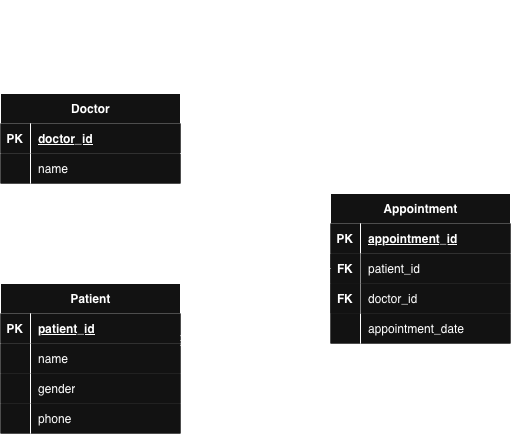

The diagram above was exported from draw.io. Its source (the exported page's mxGraphModel, read from the mxfile embedded in the PNG):
<mxGraphModel dx="838" dy="619" grid="1" gridSize="10" guides="1" tooltips="1" connect="1" arrows="1" fold="1" page="1" pageScale="1" pageWidth="827" pageHeight="1169" math="0" shadow="0">
  <root>
    <mxCell id="0" />
    <mxCell id="1" parent="0" />
    <mxCell id="fKy6dbaPuDSUTT7giPYU-1" parent="1" style="shape=table;startSize=30;container=1;collapsible=1;childLayout=tableLayout;fixedRows=1;rowLines=0;fontStyle=1;align=center;resizeLast=1;html=1;" value="Doctor" vertex="1">
      <mxGeometry height="90" width="180" x="160" y="190" as="geometry" />
    </mxCell>
    <mxCell id="fKy6dbaPuDSUTT7giPYU-2" parent="fKy6dbaPuDSUTT7giPYU-1" style="shape=tableRow;horizontal=0;startSize=0;swimlaneHead=0;swimlaneBody=0;collapsible=0;dropTarget=0;points=[[0,0.5],[1,0.5]];portConstraint=eastwest;top=0;left=0;right=0;bottom=1;" value="" vertex="1">
      <mxGeometry height="30" width="180" y="30" as="geometry" />
    </mxCell>
    <mxCell id="fKy6dbaPuDSUTT7giPYU-3" parent="fKy6dbaPuDSUTT7giPYU-2" style="shape=partialRectangle;connectable=0;top=0;left=0;bottom=0;right=0;fontStyle=1;overflow=hidden;whiteSpace=wrap;html=1;" value="PK" vertex="1">
      <mxGeometry height="30" width="30" as="geometry">
        <mxRectangle height="30" width="30" as="alternateBounds" />
      </mxGeometry>
    </mxCell>
    <mxCell id="fKy6dbaPuDSUTT7giPYU-4" parent="fKy6dbaPuDSUTT7giPYU-2" style="shape=partialRectangle;connectable=0;top=0;left=0;bottom=0;right=0;align=left;spacingLeft=6;fontStyle=5;overflow=hidden;whiteSpace=wrap;html=1;" value="doctor_id" vertex="1">
      <mxGeometry height="30" width="150" x="30" as="geometry">
        <mxRectangle height="30" width="150" as="alternateBounds" />
      </mxGeometry>
    </mxCell>
    <mxCell id="fKy6dbaPuDSUTT7giPYU-5" parent="fKy6dbaPuDSUTT7giPYU-1" style="shape=tableRow;horizontal=0;startSize=0;swimlaneHead=0;swimlaneBody=0;collapsible=0;dropTarget=0;points=[[0,0.5],[1,0.5]];portConstraint=eastwest;top=0;left=0;right=0;bottom=0;" value="" vertex="1">
      <mxGeometry height="30" width="180" y="60" as="geometry" />
    </mxCell>
    <mxCell id="fKy6dbaPuDSUTT7giPYU-6" parent="fKy6dbaPuDSUTT7giPYU-5" style="shape=partialRectangle;connectable=0;top=0;left=0;bottom=0;right=0;editable=1;overflow=hidden;whiteSpace=wrap;html=1;" value="" vertex="1">
      <mxGeometry height="30" width="30" as="geometry">
        <mxRectangle height="30" width="30" as="alternateBounds" />
      </mxGeometry>
    </mxCell>
    <mxCell id="fKy6dbaPuDSUTT7giPYU-7" parent="fKy6dbaPuDSUTT7giPYU-5" style="shape=partialRectangle;connectable=0;top=0;left=0;bottom=0;right=0;align=left;spacingLeft=6;overflow=hidden;whiteSpace=wrap;html=1;" value="name" vertex="1">
      <mxGeometry height="30" width="150" x="30" as="geometry">
        <mxRectangle height="30" width="150" as="alternateBounds" />
      </mxGeometry>
    </mxCell>
    <mxCell id="fKy6dbaPuDSUTT7giPYU-14" parent="1" style="shape=table;startSize=30;container=1;collapsible=1;childLayout=tableLayout;fixedRows=1;rowLines=0;fontStyle=1;align=center;resizeLast=1;html=1;" value="Patient" vertex="1">
      <mxGeometry height="150" width="180" x="160" y="380" as="geometry" />
    </mxCell>
    <mxCell id="fKy6dbaPuDSUTT7giPYU-15" parent="fKy6dbaPuDSUTT7giPYU-14" style="shape=tableRow;horizontal=0;startSize=0;swimlaneHead=0;swimlaneBody=0;collapsible=0;dropTarget=0;points=[[0,0.5],[1,0.5]];portConstraint=eastwest;top=0;left=0;right=0;bottom=1;" value="" vertex="1">
      <mxGeometry height="30" width="180" y="30" as="geometry" />
    </mxCell>
    <mxCell id="fKy6dbaPuDSUTT7giPYU-16" parent="fKy6dbaPuDSUTT7giPYU-15" style="shape=partialRectangle;connectable=0;top=0;left=0;bottom=0;right=0;fontStyle=1;overflow=hidden;whiteSpace=wrap;html=1;" value="PK" vertex="1">
      <mxGeometry height="30" width="30" as="geometry">
        <mxRectangle height="30" width="30" as="alternateBounds" />
      </mxGeometry>
    </mxCell>
    <mxCell id="fKy6dbaPuDSUTT7giPYU-17" parent="fKy6dbaPuDSUTT7giPYU-15" style="shape=partialRectangle;connectable=0;top=0;left=0;bottom=0;right=0;align=left;spacingLeft=6;fontStyle=5;overflow=hidden;whiteSpace=wrap;html=1;" value="patient_id" vertex="1">
      <mxGeometry height="30" width="150" x="30" as="geometry">
        <mxRectangle height="30" width="150" as="alternateBounds" />
      </mxGeometry>
    </mxCell>
    <mxCell id="fKy6dbaPuDSUTT7giPYU-18" parent="fKy6dbaPuDSUTT7giPYU-14" style="shape=tableRow;horizontal=0;startSize=0;swimlaneHead=0;swimlaneBody=0;collapsible=0;dropTarget=0;points=[[0,0.5],[1,0.5]];portConstraint=eastwest;top=0;left=0;right=0;bottom=0;" value="" vertex="1">
      <mxGeometry height="30" width="180" y="60" as="geometry" />
    </mxCell>
    <mxCell id="fKy6dbaPuDSUTT7giPYU-19" parent="fKy6dbaPuDSUTT7giPYU-18" style="shape=partialRectangle;connectable=0;top=0;left=0;bottom=0;right=0;editable=1;overflow=hidden;whiteSpace=wrap;html=1;" value="" vertex="1">
      <mxGeometry height="30" width="30" as="geometry">
        <mxRectangle height="30" width="30" as="alternateBounds" />
      </mxGeometry>
    </mxCell>
    <mxCell id="fKy6dbaPuDSUTT7giPYU-20" parent="fKy6dbaPuDSUTT7giPYU-18" style="shape=partialRectangle;connectable=0;top=0;left=0;bottom=0;right=0;align=left;spacingLeft=6;overflow=hidden;whiteSpace=wrap;html=1;" value="name" vertex="1">
      <mxGeometry height="30" width="150" x="30" as="geometry">
        <mxRectangle height="30" width="150" as="alternateBounds" />
      </mxGeometry>
    </mxCell>
    <mxCell id="fKy6dbaPuDSUTT7giPYU-21" parent="fKy6dbaPuDSUTT7giPYU-14" style="shape=tableRow;horizontal=0;startSize=0;swimlaneHead=0;swimlaneBody=0;collapsible=0;dropTarget=0;points=[[0,0.5],[1,0.5]];portConstraint=eastwest;top=0;left=0;right=0;bottom=0;" value="" vertex="1">
      <mxGeometry height="30" width="180" y="90" as="geometry" />
    </mxCell>
    <mxCell id="fKy6dbaPuDSUTT7giPYU-22" parent="fKy6dbaPuDSUTT7giPYU-21" style="shape=partialRectangle;connectable=0;top=0;left=0;bottom=0;right=0;editable=1;overflow=hidden;whiteSpace=wrap;html=1;" value="" vertex="1">
      <mxGeometry height="30" width="30" as="geometry">
        <mxRectangle height="30" width="30" as="alternateBounds" />
      </mxGeometry>
    </mxCell>
    <mxCell id="fKy6dbaPuDSUTT7giPYU-23" parent="fKy6dbaPuDSUTT7giPYU-21" style="shape=partialRectangle;connectable=0;top=0;left=0;bottom=0;right=0;align=left;spacingLeft=6;overflow=hidden;whiteSpace=wrap;html=1;" value="gender" vertex="1">
      <mxGeometry height="30" width="150" x="30" as="geometry">
        <mxRectangle height="30" width="150" as="alternateBounds" />
      </mxGeometry>
    </mxCell>
    <mxCell id="fKy6dbaPuDSUTT7giPYU-24" parent="fKy6dbaPuDSUTT7giPYU-14" style="shape=tableRow;horizontal=0;startSize=0;swimlaneHead=0;swimlaneBody=0;collapsible=0;dropTarget=0;points=[[0,0.5],[1,0.5]];portConstraint=eastwest;top=0;left=0;right=0;bottom=0;" value="" vertex="1">
      <mxGeometry height="30" width="180" y="120" as="geometry" />
    </mxCell>
    <mxCell id="fKy6dbaPuDSUTT7giPYU-25" parent="fKy6dbaPuDSUTT7giPYU-24" style="shape=partialRectangle;connectable=0;top=0;left=0;bottom=0;right=0;editable=1;overflow=hidden;whiteSpace=wrap;html=1;" value="" vertex="1">
      <mxGeometry height="30" width="30" as="geometry">
        <mxRectangle height="30" width="30" as="alternateBounds" />
      </mxGeometry>
    </mxCell>
    <mxCell id="fKy6dbaPuDSUTT7giPYU-26" parent="fKy6dbaPuDSUTT7giPYU-24" style="shape=partialRectangle;connectable=0;top=0;left=0;bottom=0;right=0;align=left;spacingLeft=6;overflow=hidden;whiteSpace=wrap;html=1;" value="phone" vertex="1">
      <mxGeometry height="30" width="150" x="30" as="geometry">
        <mxRectangle height="30" width="150" as="alternateBounds" />
      </mxGeometry>
    </mxCell>
    <mxCell id="fKy6dbaPuDSUTT7giPYU-27" parent="1" style="shape=table;startSize=30;container=1;collapsible=1;childLayout=tableLayout;fixedRows=1;rowLines=0;fontStyle=1;align=center;resizeLast=1;html=1;" value="Appointment" vertex="1">
      <mxGeometry height="150" width="180" x="490" y="290" as="geometry" />
    </mxCell>
    <mxCell id="fKy6dbaPuDSUTT7giPYU-28" parent="fKy6dbaPuDSUTT7giPYU-27" style="shape=tableRow;horizontal=0;startSize=0;swimlaneHead=0;swimlaneBody=0;collapsible=0;dropTarget=0;points=[[0,0.5],[1,0.5]];portConstraint=eastwest;top=0;left=0;right=0;bottom=1;" value="" vertex="1">
      <mxGeometry height="30" width="180" y="30" as="geometry" />
    </mxCell>
    <mxCell id="fKy6dbaPuDSUTT7giPYU-29" parent="fKy6dbaPuDSUTT7giPYU-28" style="shape=partialRectangle;connectable=0;top=0;left=0;bottom=0;right=0;fontStyle=1;overflow=hidden;whiteSpace=wrap;html=1;" value="PK" vertex="1">
      <mxGeometry height="30" width="30" as="geometry">
        <mxRectangle height="30" width="30" as="alternateBounds" />
      </mxGeometry>
    </mxCell>
    <mxCell id="fKy6dbaPuDSUTT7giPYU-30" parent="fKy6dbaPuDSUTT7giPYU-28" style="shape=partialRectangle;connectable=0;top=0;left=0;bottom=0;right=0;align=left;spacingLeft=6;fontStyle=5;overflow=hidden;whiteSpace=wrap;html=1;" value="appointment_id" vertex="1">
      <mxGeometry height="30" width="150" x="30" as="geometry">
        <mxRectangle height="30" width="150" as="alternateBounds" />
      </mxGeometry>
    </mxCell>
    <mxCell id="fKy6dbaPuDSUTT7giPYU-31" parent="fKy6dbaPuDSUTT7giPYU-27" style="shape=tableRow;horizontal=0;startSize=0;swimlaneHead=0;swimlaneBody=0;collapsible=0;dropTarget=0;points=[[0,0.5],[1,0.5]];portConstraint=eastwest;top=0;left=0;right=0;bottom=0;" value="" vertex="1">
      <mxGeometry height="30" width="180" y="60" as="geometry" />
    </mxCell>
    <mxCell id="fKy6dbaPuDSUTT7giPYU-32" parent="fKy6dbaPuDSUTT7giPYU-31" style="shape=partialRectangle;connectable=0;top=0;left=0;bottom=0;right=0;editable=1;overflow=hidden;whiteSpace=wrap;html=1;" value="" vertex="1">
      <mxGeometry height="30" width="30" as="geometry">
        <mxRectangle height="30" width="30" as="alternateBounds" />
      </mxGeometry>
    </mxCell>
    <mxCell id="fKy6dbaPuDSUTT7giPYU-33" parent="fKy6dbaPuDSUTT7giPYU-31" style="shape=partialRectangle;connectable=0;top=0;left=0;bottom=0;right=0;align=left;spacingLeft=6;overflow=hidden;whiteSpace=wrap;html=1;" value="patient_id" vertex="1">
      <mxGeometry height="30" width="150" x="30" as="geometry">
        <mxRectangle height="30" width="150" as="alternateBounds" />
      </mxGeometry>
    </mxCell>
    <mxCell id="fKy6dbaPuDSUTT7giPYU-34" parent="fKy6dbaPuDSUTT7giPYU-27" style="shape=tableRow;horizontal=0;startSize=0;swimlaneHead=0;swimlaneBody=0;collapsible=0;dropTarget=0;points=[[0,0.5],[1,0.5]];portConstraint=eastwest;top=0;left=0;right=0;bottom=0;" value="" vertex="1">
      <mxGeometry height="30" width="180" y="90" as="geometry" />
    </mxCell>
    <mxCell id="fKy6dbaPuDSUTT7giPYU-35" parent="fKy6dbaPuDSUTT7giPYU-34" style="shape=partialRectangle;connectable=0;top=0;left=0;bottom=0;right=0;editable=1;overflow=hidden;whiteSpace=wrap;html=1;" value="" vertex="1">
      <mxGeometry height="30" width="30" as="geometry">
        <mxRectangle height="30" width="30" as="alternateBounds" />
      </mxGeometry>
    </mxCell>
    <mxCell id="fKy6dbaPuDSUTT7giPYU-36" parent="fKy6dbaPuDSUTT7giPYU-34" style="shape=partialRectangle;connectable=0;top=0;left=0;bottom=0;right=0;align=left;spacingLeft=6;overflow=hidden;whiteSpace=wrap;html=1;" value="doctor_id" vertex="1">
      <mxGeometry height="30" width="150" x="30" as="geometry">
        <mxRectangle height="30" width="150" as="alternateBounds" />
      </mxGeometry>
    </mxCell>
    <mxCell id="fKy6dbaPuDSUTT7giPYU-37" parent="fKy6dbaPuDSUTT7giPYU-27" style="shape=tableRow;horizontal=0;startSize=0;swimlaneHead=0;swimlaneBody=0;collapsible=0;dropTarget=0;points=[[0,0.5],[1,0.5]];portConstraint=eastwest;top=0;left=0;right=0;bottom=0;" value="" vertex="1">
      <mxGeometry height="30" width="180" y="120" as="geometry" />
    </mxCell>
    <mxCell id="fKy6dbaPuDSUTT7giPYU-38" parent="fKy6dbaPuDSUTT7giPYU-37" style="shape=partialRectangle;connectable=0;top=0;left=0;bottom=0;right=0;editable=1;overflow=hidden;whiteSpace=wrap;html=1;" value="" vertex="1">
      <mxGeometry height="30" width="30" as="geometry">
        <mxRectangle height="30" width="30" as="alternateBounds" />
      </mxGeometry>
    </mxCell>
    <mxCell id="fKy6dbaPuDSUTT7giPYU-39" parent="fKy6dbaPuDSUTT7giPYU-37" style="shape=partialRectangle;connectable=0;top=0;left=0;bottom=0;right=0;align=left;spacingLeft=6;overflow=hidden;whiteSpace=wrap;html=1;" value="appointment_date" vertex="1">
      <mxGeometry height="30" width="150" x="30" as="geometry">
        <mxRectangle height="30" width="150" as="alternateBounds" />
      </mxGeometry>
    </mxCell>
    <mxCell id="fKy6dbaPuDSUTT7giPYU-40" parent="1" style="shape=partialRectangle;connectable=0;top=0;left=0;bottom=0;right=0;fontStyle=1;overflow=hidden;whiteSpace=wrap;html=1;" value="FK" vertex="1">
      <mxGeometry height="30" width="30" x="490" y="350" as="geometry">
        <mxRectangle height="30" width="30" as="alternateBounds" />
      </mxGeometry>
    </mxCell>
    <mxCell id="fKy6dbaPuDSUTT7giPYU-41" parent="1" style="shape=partialRectangle;connectable=0;top=0;left=0;bottom=0;right=0;fontStyle=1;overflow=hidden;whiteSpace=wrap;html=1;" value="FK" vertex="1">
      <mxGeometry height="30" width="30" x="490" y="380" as="geometry">
        <mxRectangle height="30" width="30" as="alternateBounds" />
      </mxGeometry>
    </mxCell>
    <mxCell id="fKy6dbaPuDSUTT7giPYU-44" edge="1" parent="1" style="edgeStyle=entityRelationEdgeStyle;fontSize=12;html=1;endArrow=ERoneToMany;rounded=0;startSize=8;endSize=8;curved=1;entryX=-0.011;entryY=0.113;entryDx=0;entryDy=0;entryPerimeter=0;" target="fKy6dbaPuDSUTT7giPYU-27" value="">
      <mxGeometry height="100" relative="1" width="100" as="geometry">
        <mxPoint x="340" y="250" as="sourcePoint" />
        <mxPoint x="440" y="150" as="targetPoint" />
      </mxGeometry>
    </mxCell>
    <mxCell id="V-muFpuYO8_IZxrd5kFa-3" edge="1" parent="1" source="fKy6dbaPuDSUTT7giPYU-27" style="edgeStyle=orthogonalEdgeStyle;rounded=0;orthogonalLoop=1;jettySize=auto;html=1;entryX=1;entryY=-0.1;entryDx=0;entryDy=0;entryPerimeter=0;endArrow=ERoneToMany;endFill=0;startSize=8;endSize=8;" target="fKy6dbaPuDSUTT7giPYU-18">
      <mxGeometry relative="1" as="geometry" />
    </mxCell>
    <mxCell id="1ia-Ow7cPZdRvCSy4k-c-1" parent="1" style="text;html=1;whiteSpace=wrap;strokeColor=none;fillColor=none;align=center;verticalAlign=middle;rounded=0;fontSize=16;" value="Entity Relationship Diagram" vertex="1">
      <mxGeometry height="30" width="60" x="384" y="110" as="geometry" />
    </mxCell>
  </root>
</mxGraphModel>